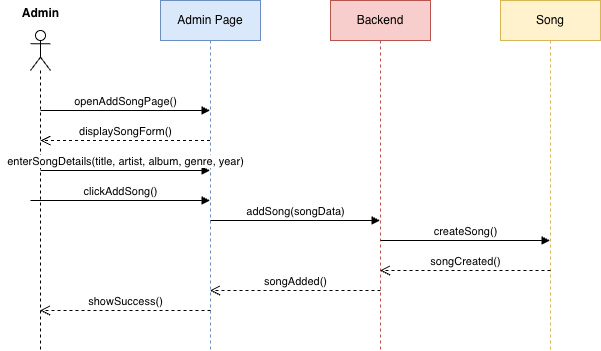

The diagram above was exported from draw.io. Its source (the exported page's mxGraphModel, read from the mxfile embedded in the PNG):
<mxGraphModel dx="1018" dy="575" grid="1" gridSize="10" guides="1" tooltips="1" connect="1" arrows="1" fold="1" page="1" pageScale="1" pageWidth="1100" pageHeight="850" math="0" shadow="0">
  <root>
    <mxCell id="0" />
    <mxCell id="1" parent="0" />
    <mxCell id="NoFaCKSH1E7wFpDzZlxo-6" parent="1" style="shape=umlLifeline;perimeter=lifelinePerimeter;whiteSpace=wrap;html=1;container=1;dropTarget=0;collapsible=0;recursiveResize=0;outlineConnect=0;portConstraint=eastwest;newEdgeStyle={&quot;curved&quot;:0,&quot;rounded&quot;:0};participant=umlActor;" value="" vertex="1">
      <mxGeometry height="320" width="20" x="70" y="80" as="geometry" />
    </mxCell>
    <mxCell id="NoFaCKSH1E7wFpDzZlxo-7" parent="1" style="text;align=center;fontStyle=1;verticalAlign=middle;spacingLeft=3;spacingRight=3;strokeColor=none;rotatable=0;points=[[0,0.5],[1,0.5]];portConstraint=eastwest;html=1;" value="Admin" vertex="1">
      <mxGeometry height="26" width="80" x="40" y="50" as="geometry" />
    </mxCell>
    <mxCell id="NoFaCKSH1E7wFpDzZlxo-11" parent="1" style="shape=umlLifeline;perimeter=lifelinePerimeter;whiteSpace=wrap;html=1;container=1;dropTarget=0;collapsible=0;recursiveResize=0;outlineConnect=0;portConstraint=eastwest;newEdgeStyle={&quot;curved&quot;:0,&quot;rounded&quot;:0};fillColor=#dae8fc;strokeColor=#6c8ebf;" value="Admin Page" vertex="1">
      <mxGeometry height="350" width="100" x="200" y="50" as="geometry" />
    </mxCell>
    <mxCell id="NoFaCKSH1E7wFpDzZlxo-12" parent="1" style="shape=umlLifeline;perimeter=lifelinePerimeter;whiteSpace=wrap;html=1;container=1;dropTarget=0;collapsible=0;recursiveResize=0;outlineConnect=0;portConstraint=eastwest;newEdgeStyle={&quot;curved&quot;:0,&quot;rounded&quot;:0};fillColor=#f8cecc;strokeColor=#b85450;" value="Backend" vertex="1">
      <mxGeometry height="350" width="100" x="370" y="50" as="geometry" />
    </mxCell>
    <mxCell id="NoFaCKSH1E7wFpDzZlxo-14" parent="1" style="shape=umlLifeline;perimeter=lifelinePerimeter;whiteSpace=wrap;html=1;container=1;dropTarget=0;collapsible=0;recursiveResize=0;outlineConnect=0;portConstraint=eastwest;newEdgeStyle={&quot;curved&quot;:0,&quot;rounded&quot;:0};fillColor=#fff2cc;strokeColor=#d6b656;" value="Song" vertex="1">
      <mxGeometry height="350" width="100" x="540" y="50" as="geometry" />
    </mxCell>
    <mxCell id="NoFaCKSH1E7wFpDzZlxo-21" edge="1" parent="1" style="html=1;verticalAlign=bottom;endArrow=block;curved=0;rounded=0;" target="NoFaCKSH1E7wFpDzZlxo-11" value="openAddSongPage()">
      <mxGeometry relative="1" width="80" as="geometry">
        <mxPoint x="80" y="160" as="sourcePoint" />
        <mxPoint x="160" y="160" as="targetPoint" />
      </mxGeometry>
    </mxCell>
    <mxCell id="NoFaCKSH1E7wFpDzZlxo-22" edge="1" parent="1" source="NoFaCKSH1E7wFpDzZlxo-11" style="html=1;verticalAlign=bottom;endArrow=open;dashed=1;endSize=8;curved=0;rounded=0;" value="displaySongForm()">
      <mxGeometry relative="1" as="geometry">
        <mxPoint x="160" y="190" as="sourcePoint" />
        <mxPoint x="80" y="190" as="targetPoint" />
      </mxGeometry>
    </mxCell>
    <mxCell id="NoFaCKSH1E7wFpDzZlxo-23" edge="1" parent="1" style="html=1;verticalAlign=bottom;endArrow=block;curved=0;rounded=0;" target="NoFaCKSH1E7wFpDzZlxo-11" value="enterSongDetails(title, artist, album, genre, year)">
      <mxGeometry relative="1" width="80" x="0.0029" as="geometry">
        <mxPoint as="offset" />
        <mxPoint x="80" y="220" as="sourcePoint" />
        <mxPoint x="160" y="220" as="targetPoint" />
      </mxGeometry>
    </mxCell>
    <mxCell id="NoFaCKSH1E7wFpDzZlxo-24" edge="1" parent="1" style="html=1;verticalAlign=bottom;endArrow=block;curved=0;rounded=0;" value="clickAddSong()">
      <mxGeometry relative="1" width="80" as="geometry">
        <mxPoint x="70" y="250" as="sourcePoint" />
        <mxPoint x="249.5" y="250" as="targetPoint" />
      </mxGeometry>
    </mxCell>
    <mxCell id="NoFaCKSH1E7wFpDzZlxo-25" edge="1" parent="1" style="html=1;verticalAlign=bottom;endArrow=block;curved=0;rounded=0;" target="NoFaCKSH1E7wFpDzZlxo-12" value="addSong(songData)">
      <mxGeometry relative="1" width="80" as="geometry">
        <mxPoint x="250" y="270" as="sourcePoint" />
        <mxPoint x="330" y="270" as="targetPoint" />
      </mxGeometry>
    </mxCell>
    <mxCell id="NoFaCKSH1E7wFpDzZlxo-26" edge="1" parent="1" style="html=1;verticalAlign=bottom;endArrow=block;curved=0;rounded=0;" target="NoFaCKSH1E7wFpDzZlxo-14" value="createSong()">
      <mxGeometry relative="1" width="80" as="geometry">
        <mxPoint x="420" y="290" as="sourcePoint" />
        <mxPoint x="500" y="290" as="targetPoint" />
      </mxGeometry>
    </mxCell>
    <mxCell id="NoFaCKSH1E7wFpDzZlxo-27" edge="1" parent="1" style="html=1;verticalAlign=bottom;endArrow=open;dashed=1;endSize=8;curved=0;rounded=0;" target="NoFaCKSH1E7wFpDzZlxo-12" value="songCreated()">
      <mxGeometry relative="1" as="geometry">
        <mxPoint x="590" y="320" as="sourcePoint" />
        <mxPoint x="510" y="320" as="targetPoint" />
      </mxGeometry>
    </mxCell>
    <mxCell id="NoFaCKSH1E7wFpDzZlxo-29" edge="1" parent="1" style="html=1;verticalAlign=bottom;endArrow=open;dashed=1;endSize=8;curved=0;rounded=0;" target="NoFaCKSH1E7wFpDzZlxo-11" value="songAdded()">
      <mxGeometry relative="1" as="geometry">
        <mxPoint x="420" y="340" as="sourcePoint" />
        <mxPoint x="340" y="340" as="targetPoint" />
      </mxGeometry>
    </mxCell>
    <mxCell id="NoFaCKSH1E7wFpDzZlxo-30" edge="1" parent="1" style="html=1;verticalAlign=bottom;endArrow=open;dashed=1;endSize=8;curved=0;rounded=0;" target="NoFaCKSH1E7wFpDzZlxo-6" value="showSuccess()">
      <mxGeometry relative="1" as="geometry">
        <mxPoint x="250" y="360" as="sourcePoint" />
        <mxPoint x="170" y="360" as="targetPoint" />
      </mxGeometry>
    </mxCell>
  </root>
</mxGraphModel>